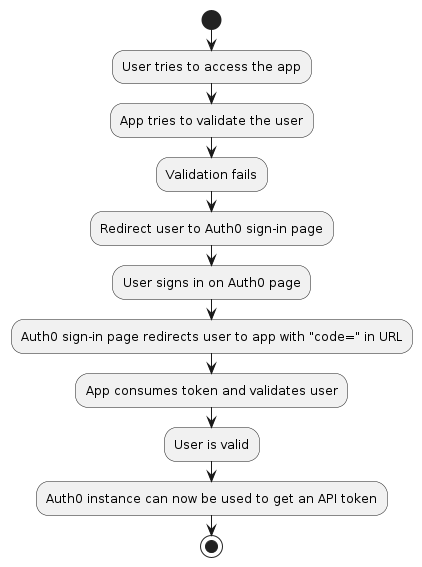

The diagram above was rendered by PlantUML. Its source (embedded in the PNG):
@startuml
start

:User tries to access the app;

:App tries to validate the user;
:Validation fails;
:Redirect user to Auth0 sign-in page;
:User signs in on Auth0 page;
:Auth0 sign-in page redirects user to app with "code=" in URL;

:App consumes token and validates user;
:User is valid;

:Auth0 instance can now be used to get an API token;

stop
@enduml